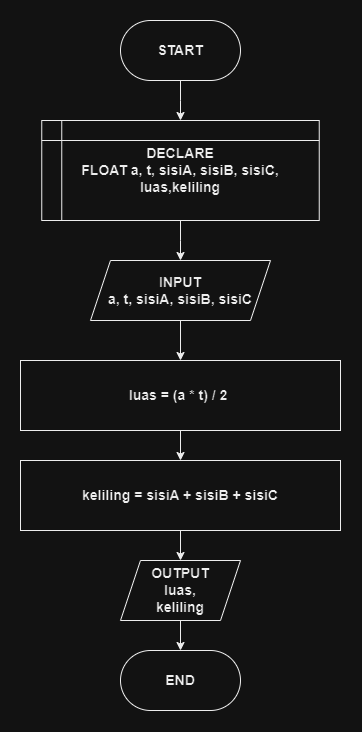

The diagram above was exported from draw.io. Its source (the exported page's mxGraphModel, read from the mxfile embedded in the PNG):
<mxGraphModel dx="1591" dy="1969" grid="1" gridSize="10" guides="1" tooltips="1" connect="1" arrows="1" fold="1" page="1" pageScale="1" pageWidth="850" pageHeight="1100" math="0" shadow="0">
  <root>
    <mxCell id="0" />
    <mxCell id="1" parent="0" />
    <mxCell id="2" value="" style="edgeStyle=orthogonalEdgeStyle;rounded=0;orthogonalLoop=1;jettySize=auto;html=1;fontSize=14;fontStyle=1" edge="1" source="3" target="7" parent="1">
      <mxGeometry relative="1" as="geometry" />
    </mxCell>
    <mxCell id="3" value="DECLARE&lt;br style=&quot;font-size: 14px;&quot;&gt;FLOAT a, t, sisiA, sisiB, sisiC,&lt;br&gt;luas,keliling" style="shape=internalStorage;whiteSpace=wrap;html=1;backgroundOutline=1;align=center;fontSize=14;fontStyle=1" vertex="1" parent="1">
      <mxGeometry x="261.25" y="90" width="277.5" height="100" as="geometry" />
    </mxCell>
    <mxCell id="4" value="" style="edgeStyle=orthogonalEdgeStyle;rounded=0;orthogonalLoop=1;jettySize=auto;html=1;fontSize=14;fontStyle=1" edge="1" source="5" target="3" parent="1">
      <mxGeometry relative="1" as="geometry" />
    </mxCell>
    <mxCell id="5" value="START" style="rounded=1;whiteSpace=wrap;html=1;arcSize=50;fontSize=14;fontStyle=1" vertex="1" parent="1">
      <mxGeometry x="340" y="-10" width="120" height="60" as="geometry" />
    </mxCell>
    <mxCell id="6" value="" style="edgeStyle=orthogonalEdgeStyle;rounded=0;orthogonalLoop=1;jettySize=auto;html=1;fontSize=14;fontStyle=1" edge="1" source="7" target="9" parent="1">
      <mxGeometry relative="1" as="geometry" />
    </mxCell>
    <mxCell id="7" value="INPUT&lt;br style=&quot;font-size: 14px;&quot;&gt;a, t, sisiA, sisiB, sisiC" style="shape=parallelogram;perimeter=parallelogramPerimeter;whiteSpace=wrap;html=1;fixedSize=1;fontSize=14;fontStyle=1" vertex="1" parent="1">
      <mxGeometry x="310" y="230" width="180" height="60" as="geometry" />
    </mxCell>
    <mxCell id="8" value="" style="edgeStyle=orthogonalEdgeStyle;rounded=0;orthogonalLoop=1;jettySize=auto;html=1;" edge="1" source="9" target="14" parent="1">
      <mxGeometry relative="1" as="geometry" />
    </mxCell>
    <mxCell id="9" value="luas =&amp;nbsp;(a * t) / 2&lt;span style=&quot;background-color: initial;&quot;&gt;&amp;nbsp;&lt;/span&gt;" style="whiteSpace=wrap;html=1;fontSize=14;fontStyle=1" vertex="1" parent="1">
      <mxGeometry x="240" y="330" width="320" height="70" as="geometry" />
    </mxCell>
    <mxCell id="10" value="" style="edgeStyle=orthogonalEdgeStyle;rounded=0;orthogonalLoop=1;jettySize=auto;html=1;" edge="1" source="11" target="12" parent="1">
      <mxGeometry relative="1" as="geometry" />
    </mxCell>
    <mxCell id="11" value="OUTPUT&lt;br style=&quot;font-size: 14px;&quot;&gt;luas,&lt;br&gt;keliling" style="shape=parallelogram;perimeter=parallelogramPerimeter;whiteSpace=wrap;html=1;fixedSize=1;fontSize=14;fontStyle=1" vertex="1" parent="1">
      <mxGeometry x="340" y="530" width="120" height="60" as="geometry" />
    </mxCell>
    <mxCell id="12" value="END" style="rounded=1;whiteSpace=wrap;html=1;arcSize=50;fontSize=14;fontStyle=1" vertex="1" parent="1">
      <mxGeometry x="340" y="620" width="120" height="60" as="geometry" />
    </mxCell>
    <mxCell id="13" value="" style="edgeStyle=orthogonalEdgeStyle;rounded=0;orthogonalLoop=1;jettySize=auto;html=1;" edge="1" source="14" target="11" parent="1">
      <mxGeometry relative="1" as="geometry" />
    </mxCell>
    <mxCell id="14" value="keliling =&amp;nbsp;sisiA + sisiB + sisiC" style="whiteSpace=wrap;html=1;fontSize=14;fontStyle=1" vertex="1" parent="1">
      <mxGeometry x="240" y="430" width="320" height="70" as="geometry" />
    </mxCell>
  </root>
</mxGraphModel>